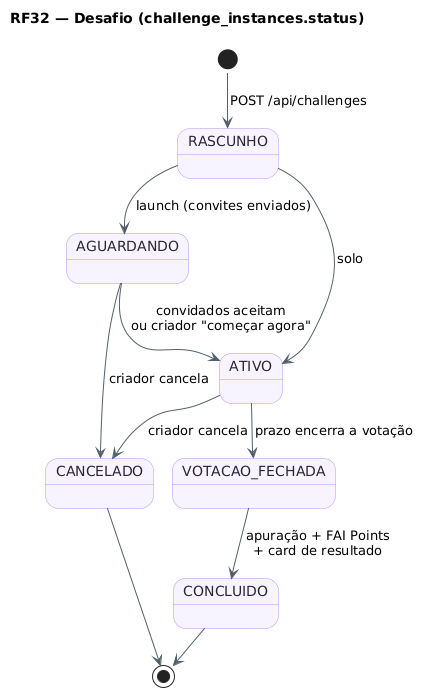

The diagram above was rendered by PlantUML. Its source (embedded in the PNG):
@startuml RF32_MaquinaDeEstados_Desafio
!pragma layout smetana
title RF32 — Desafio (challenge_instances.status)
skinparam backgroundColor #FFFFFF
skinparam state {
  BackgroundColor #F8F4FF
  BorderColor #B695F5
  FontColor #2D2438
  ArrowColor #52606D
}
[*] --> RASCUNHO : POST /api/challenges
RASCUNHO --> AGUARDANDO : launch (convites enviados)
RASCUNHO --> ATIVO : solo
AGUARDANDO --> ATIVO : convidados aceitam\nou criador "começar agora"
AGUARDANDO --> CANCELADO : criador cancela
ATIVO --> VOTACAO_FECHADA : prazo encerra a votação
ATIVO --> CANCELADO : criador cancela
VOTACAO_FECHADA --> CONCLUIDO : apuração + FAI Points\n+ card de resultado
CONCLUIDO --> [*]
CANCELADO --> [*]
@enduml